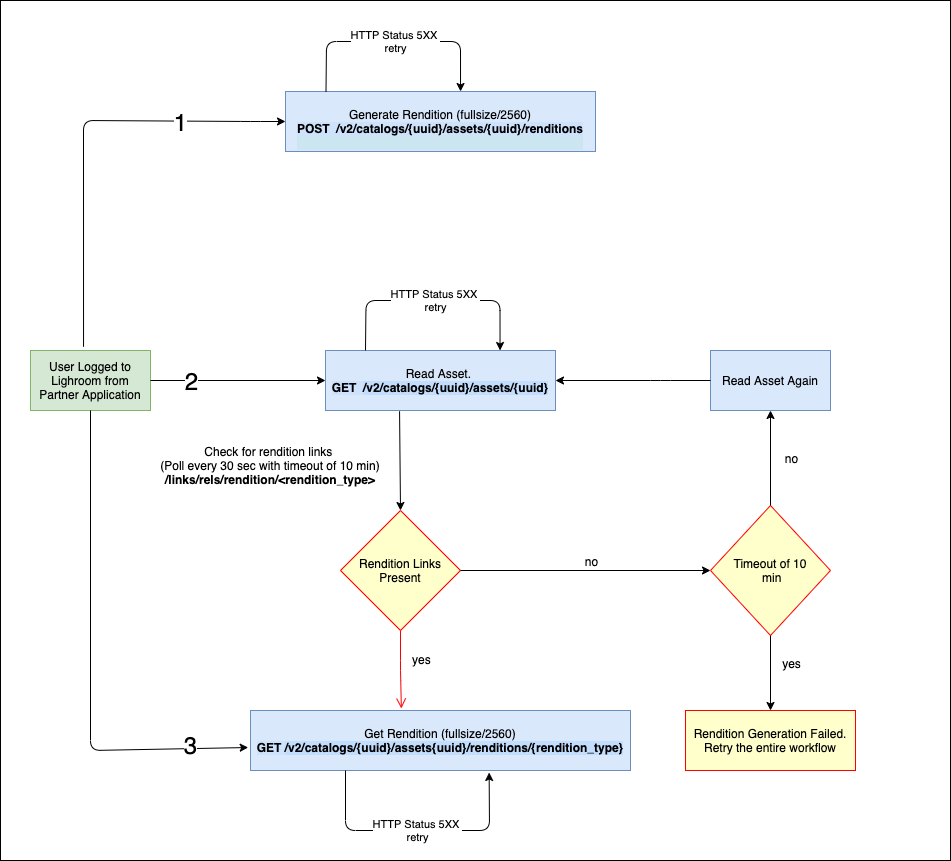

The diagram above was exported from draw.io. Its source (the exported page's mxGraphModel, read from the mxfile embedded in the PNG):
<mxGraphModel dx="2006" dy="850" grid="1" gridSize="10" guides="1" tooltips="1" connect="1" arrows="1" fold="1" page="0" pageScale="1" pageWidth="827" pageHeight="1169" math="0" shadow="0">
  <root>
    <mxCell id="0" />
    <mxCell id="1" parent="0" />
    <mxCell id="mCC1G-3ZKz1OBSQyUiRU-1" value="" style="rounded=0;whiteSpace=wrap;html=1;" parent="1" vertex="1">
      <mxGeometry x="-40" y="60" width="950" height="860" as="geometry" />
    </mxCell>
    <mxCell id="mCC1G-3ZKz1OBSQyUiRU-2" value="User Logged to Lighroom from Partner Application" style="rounded=0;whiteSpace=wrap;html=1;fillColor=#d5e8d4;strokeColor=#82b366;" parent="1" vertex="1">
      <mxGeometry x="-10" y="410" width="120" height="60" as="geometry" />
    </mxCell>
    <mxCell id="mCC1G-3ZKz1OBSQyUiRU-11" value="&lt;font style=&quot;font-size: 12px&quot;&gt;&lt;br&gt;Generate Rendition (fullsize/2560)&lt;br&gt;&lt;span style=&quot;font-weight: 600 ; background-color: rgba(97 , 175 , 254 , 0.1)&quot;&gt;POST&amp;nbsp;&amp;nbsp;&lt;/span&gt;&lt;a class=&quot;nostyle&quot; href=&quot;https://www.adobe.io/apis/creativecloud/lightroom/apidocs.html#/assets/getAsset&quot; style=&quot;font-weight: 600 ; background-color: rgba(97 , 175 , 254 , 0.1) ; box-sizing: border-box ; border: 0px none ; text-decoration: inherit ; outline: none ; display: inline ; cursor: pointer&quot;&gt;/v2/catalogs/{uuid}/assets/{uuid}/renditions&lt;/a&gt;&lt;br&gt;&lt;/font&gt;&lt;span class=&quot;opblock-summary-path&quot; style=&quot;box-sizing: border-box ; border: 0px none ; display: flex ; align-items: center ; word-break: break-all ; padding: 0px 10px ; font-family: , &amp;quot;adobeclean&amp;quot; , sans-serif ; font-weight: 600 ; color: rgb(59 , 65 , 81) ; background-color: rgba(73 , 204 , 144 , 0.1)&quot;&gt;&lt;div&gt;&lt;span style=&quot;box-sizing: border-box ; border: 0px none&quot;&gt;&lt;br&gt;&lt;/span&gt;&lt;/div&gt;&lt;/span&gt;" style="rounded=0;whiteSpace=wrap;html=1;fillColor=#dae8fc;strokeColor=#6c8ebf;" parent="1" vertex="1">
      <mxGeometry x="245" y="151" width="310" height="60" as="geometry" />
    </mxCell>
    <mxCell id="mCC1G-3ZKz1OBSQyUiRU-12" value="" style="endArrow=classic;html=1;exitX=0.25;exitY=0;exitDx=0;exitDy=0;entryX=0.835;entryY=0;entryDx=0;entryDy=0;entryPerimeter=0;" parent="1" edge="1">
      <mxGeometry width="50" height="50" relative="1" as="geometry">
        <mxPoint x="285.5" y="151" as="sourcePoint" />
        <mxPoint x="420.0500000000002" y="151" as="targetPoint" />
        <Array as="points">
          <mxPoint x="286" y="101" />
          <mxPoint x="420" y="101" />
        </Array>
      </mxGeometry>
    </mxCell>
    <mxCell id="mCC1G-3ZKz1OBSQyUiRU-13" value="HTTP Status 5XX&amp;nbsp;&lt;br&gt;retry" style="edgeLabel;html=1;align=center;verticalAlign=middle;resizable=0;points=[];" parent="mCC1G-3ZKz1OBSQyUiRU-12" vertex="1" connectable="0">
      <mxGeometry x="-0.1196" y="1" relative="1" as="geometry">
        <mxPoint x="16" as="offset" />
      </mxGeometry>
    </mxCell>
    <mxCell id="mCC1G-3ZKz1OBSQyUiRU-14" value="&lt;font style=&quot;font-size: 12px&quot;&gt;Read Asset.&amp;nbsp;&lt;br&gt;&lt;span style=&quot;box-sizing: border-box ; border: 0px none ; text-decoration: inherit ; outline: none ; background-color: rgba(97 , 175 , 254 , 0.1) ; display: inline ; cursor: pointer ; font-weight: 600&quot;&gt;GET&amp;nbsp;&amp;nbsp;&lt;a class=&quot;nostyle&quot; href=&quot;https://www.adobe.io/apis/creativecloud/lightroom/apidocs.html#/assets/getAsset&quot; style=&quot;box-sizing: border-box ; border: 0px none ; text-decoration: inherit ; outline: none ; background-color: rgba(97 , 175 , 254 , 0.1) ; display: inline ; cursor: pointer ; font-weight: 600&quot;&gt;/v2/catalogs/{uuid}/assets/{uuid}&lt;/a&gt;&lt;/span&gt;&lt;/font&gt;" style="rounded=0;whiteSpace=wrap;html=1;fillColor=#dae8fc;strokeColor=#6c8ebf;" parent="1" vertex="1">
      <mxGeometry x="285" y="410" width="230" height="60" as="geometry" />
    </mxCell>
    <mxCell id="mCC1G-3ZKz1OBSQyUiRU-15" value="" style="endArrow=classic;html=1;exitX=0.25;exitY=0;exitDx=0;exitDy=0;entryX=0.835;entryY=0;entryDx=0;entryDy=0;entryPerimeter=0;" parent="1" edge="1">
      <mxGeometry width="50" height="50" relative="1" as="geometry">
        <mxPoint x="325" y="410" as="sourcePoint" />
        <mxPoint x="459.5500000000002" y="410" as="targetPoint" />
        <Array as="points">
          <mxPoint x="325.5" y="360" />
          <mxPoint x="459.5" y="360" />
        </Array>
      </mxGeometry>
    </mxCell>
    <mxCell id="mCC1G-3ZKz1OBSQyUiRU-16" value="HTTP Status 5XX&amp;nbsp;&lt;br&gt;retry" style="edgeLabel;html=1;align=center;verticalAlign=middle;resizable=0;points=[];" parent="mCC1G-3ZKz1OBSQyUiRU-15" vertex="1" connectable="0">
      <mxGeometry x="-0.1196" y="1" relative="1" as="geometry">
        <mxPoint x="16" as="offset" />
      </mxGeometry>
    </mxCell>
    <mxCell id="mCC1G-3ZKz1OBSQyUiRU-17" value="Rendition Links Present" style="rhombus;whiteSpace=wrap;html=1;strokeColor=#ff0000;fillColor=#FFFFCC;" parent="1" vertex="1">
      <mxGeometry x="300" y="570" width="120" height="120" as="geometry" />
    </mxCell>
    <mxCell id="mCC1G-3ZKz1OBSQyUiRU-19" value="&lt;font style=&quot;font-size: 12px&quot;&gt;yes&lt;/font&gt;" style="edgeStyle=orthogonalEdgeStyle;html=1;align=left;verticalAlign=top;endArrow=open;endSize=8;strokeColor=#ff0000;entryX=0.397;entryY=-0.033;entryDx=0;entryDy=0;entryPerimeter=0;" parent="1" source="mCC1G-3ZKz1OBSQyUiRU-17" target="mCC1G-3ZKz1OBSQyUiRU-24" edge="1">
      <mxGeometry x="-0.5912" y="10" relative="1" as="geometry">
        <mxPoint x="360" y="810" as="targetPoint" />
        <mxPoint as="offset" />
      </mxGeometry>
    </mxCell>
    <mxCell id="mCC1G-3ZKz1OBSQyUiRU-20" value="" style="endArrow=classic;html=1;exitX=0.322;exitY=1.013;exitDx=0;exitDy=0;exitPerimeter=0;entryX=0.5;entryY=0;entryDx=0;entryDy=0;" parent="1" source="mCC1G-3ZKz1OBSQyUiRU-14" target="mCC1G-3ZKz1OBSQyUiRU-17" edge="1">
      <mxGeometry width="50" height="50" relative="1" as="geometry">
        <mxPoint x="360.0799999999999" y="533" as="sourcePoint" />
        <mxPoint x="359" y="600" as="targetPoint" />
      </mxGeometry>
    </mxCell>
    <mxCell id="mCC1G-3ZKz1OBSQyUiRU-21" value="Check for rendition links &lt;br&gt;(Poll every 30 sec with timeout of 10 min)&lt;br&gt;&lt;b&gt;/links/rels/rendition/&amp;lt;rendition_type&amp;gt;&lt;/b&gt;" style="text;html=1;strokeColor=none;fillColor=none;align=center;verticalAlign=middle;whiteSpace=wrap;rounded=0;" parent="1" vertex="1">
      <mxGeometry x="110" y="510" width="240" height="30" as="geometry" />
    </mxCell>
    <mxCell id="mCC1G-3ZKz1OBSQyUiRU-22" value="Read Asset Again" style="rounded=0;whiteSpace=wrap;html=1;fillColor=#dae8fc;strokeColor=#6c8ebf;" parent="1" vertex="1">
      <mxGeometry x="670" y="410" width="120" height="60" as="geometry" />
    </mxCell>
    <mxCell id="mCC1G-3ZKz1OBSQyUiRU-23" value="" style="endArrow=classic;html=1;exitX=0;exitY=0.5;exitDx=0;exitDy=0;entryX=1;entryY=0.5;entryDx=0;entryDy=0;" parent="1" source="mCC1G-3ZKz1OBSQyUiRU-22" target="mCC1G-3ZKz1OBSQyUiRU-14" edge="1">
      <mxGeometry width="50" height="50" relative="1" as="geometry">
        <mxPoint x="370" y="750" as="sourcePoint" />
        <mxPoint x="630" y="500" as="targetPoint" />
        <Array as="points">
          <mxPoint x="620" y="440" />
        </Array>
      </mxGeometry>
    </mxCell>
    <mxCell id="mCC1G-3ZKz1OBSQyUiRU-24" value="&lt;font style=&quot;font-size: 12px&quot;&gt;Get Rendition (fullsize/2560)&lt;br&gt;&lt;span style=&quot;box-sizing: border-box ; border: 0px none ; text-decoration: inherit ; outline: none ; background-color: rgba(97 , 175 , 254 , 0.1) ; display: inline ; cursor: pointer ; font-weight: 600&quot;&gt;GET&amp;nbsp;&lt;a class=&quot;nostyle&quot; href=&quot;https://www.adobe.io/apis/creativecloud/lightroom/apidocs.html#/assets/getAssetRendition&quot; style=&quot;box-sizing: border-box ; border: 0px none ; text-decoration: inherit ; outline: none ; background-color: rgba(97 , 175 , 254 , 0.1) ; display: inline ; cursor: pointer ; font-family: , &amp;quot;adobeclean&amp;quot; , sans-serif ; font-weight: 600&quot;&gt;/v2/catalogs/{uuid}/assets{uuid}/renditions/{rendition_type}&lt;/a&gt;&lt;/span&gt;&lt;/font&gt;" style="rounded=0;whiteSpace=wrap;html=1;fillColor=#dae8fc;strokeColor=#6c8ebf;" parent="1" vertex="1">
      <mxGeometry x="210" y="770" width="380" height="60" as="geometry" />
    </mxCell>
    <mxCell id="mCC1G-3ZKz1OBSQyUiRU-25" value="" style="endArrow=classic;html=1;exitX=0.442;exitY=-0.062;exitDx=0;exitDy=0;entryX=0;entryY=0.5;entryDx=0;entryDy=0;exitPerimeter=0;" parent="1" source="mCC1G-3ZKz1OBSQyUiRU-2" target="mCC1G-3ZKz1OBSQyUiRU-11" edge="1">
      <mxGeometry width="50" height="50" relative="1" as="geometry">
        <mxPoint x="360" y="430" as="sourcePoint" />
        <mxPoint x="410" y="380" as="targetPoint" />
        <Array as="points">
          <mxPoint x="43" y="180" />
          <mxPoint x="210" y="181" />
        </Array>
      </mxGeometry>
    </mxCell>
    <mxCell id="mCC1G-3ZKz1OBSQyUiRU-26" value="&lt;font style=&quot;font-size: 24px&quot;&gt;1&lt;/font&gt;" style="edgeLabel;html=1;align=center;verticalAlign=middle;resizable=0;points=[];" parent="mCC1G-3ZKz1OBSQyUiRU-25" vertex="1" connectable="0">
      <mxGeometry x="0.1505" relative="1" as="geometry">
        <mxPoint x="77" y="1" as="offset" />
      </mxGeometry>
    </mxCell>
    <mxCell id="mCC1G-3ZKz1OBSQyUiRU-27" value="" style="endArrow=classic;html=1;exitX=1;exitY=0.5;exitDx=0;exitDy=0;entryX=0;entryY=0.5;entryDx=0;entryDy=0;" parent="1" source="mCC1G-3ZKz1OBSQyUiRU-2" target="mCC1G-3ZKz1OBSQyUiRU-14" edge="1">
      <mxGeometry width="50" height="50" relative="1" as="geometry">
        <mxPoint x="360" y="430" as="sourcePoint" />
        <mxPoint x="410" y="380" as="targetPoint" />
        <Array as="points" />
      </mxGeometry>
    </mxCell>
    <mxCell id="dahMvBJgQgRes1QMIq6C-12" value="&lt;font style=&quot;font-size: 24px&quot;&gt;2&lt;/font&gt;" style="edgeLabel;html=1;align=center;verticalAlign=middle;resizable=0;points=[];fontSize=12;" parent="mCC1G-3ZKz1OBSQyUiRU-27" vertex="1" connectable="0">
      <mxGeometry x="-0.0642" y="1" relative="1" as="geometry">
        <mxPoint x="-42" y="1" as="offset" />
      </mxGeometry>
    </mxCell>
    <mxCell id="mCC1G-3ZKz1OBSQyUiRU-29" value="" style="endArrow=classic;html=1;exitX=0.5;exitY=1;exitDx=0;exitDy=0;entryX=-0.006;entryY=0.617;entryDx=0;entryDy=0;entryPerimeter=0;" parent="1" source="mCC1G-3ZKz1OBSQyUiRU-2" target="mCC1G-3ZKz1OBSQyUiRU-24" edge="1">
      <mxGeometry width="50" height="50" relative="1" as="geometry">
        <mxPoint x="360" y="740" as="sourcePoint" />
        <mxPoint x="410" y="690" as="targetPoint" />
        <Array as="points">
          <mxPoint x="50" y="810" />
        </Array>
      </mxGeometry>
    </mxCell>
    <mxCell id="mCC1G-3ZKz1OBSQyUiRU-30" value="&lt;font style=&quot;font-size: 24px&quot;&gt;3&lt;/font&gt;" style="edgeLabel;html=1;align=center;verticalAlign=middle;resizable=0;points=[];" parent="mCC1G-3ZKz1OBSQyUiRU-29" vertex="1" connectable="0">
      <mxGeometry x="0.7052" y="4" relative="1" as="geometry">
        <mxPoint x="16" as="offset" />
      </mxGeometry>
    </mxCell>
    <mxCell id="mCC1G-3ZKz1OBSQyUiRU-33" value="" style="endArrow=classic;html=1;exitX=0.25;exitY=1;exitDx=0;exitDy=0;entryX=0.628;entryY=1.033;entryDx=0;entryDy=0;entryPerimeter=0;" parent="1" source="mCC1G-3ZKz1OBSQyUiRU-24" target="mCC1G-3ZKz1OBSQyUiRU-24" edge="1">
      <mxGeometry width="50" height="50" relative="1" as="geometry">
        <mxPoint x="300" y="940" as="sourcePoint" />
        <mxPoint x="434.5500000000002" y="940" as="targetPoint" />
        <Array as="points">
          <mxPoint x="305" y="890" />
          <mxPoint x="449" y="890" />
        </Array>
      </mxGeometry>
    </mxCell>
    <mxCell id="mCC1G-3ZKz1OBSQyUiRU-34" value="HTTP Status 5XX&amp;nbsp;&lt;br&gt;retry" style="edgeLabel;html=1;align=center;verticalAlign=middle;resizable=0;points=[];" parent="mCC1G-3ZKz1OBSQyUiRU-33" vertex="1" connectable="0">
      <mxGeometry x="-0.1196" y="1" relative="1" as="geometry">
        <mxPoint x="16" as="offset" />
      </mxGeometry>
    </mxCell>
    <mxCell id="dahMvBJgQgRes1QMIq6C-1" value="Timeout of 10&lt;br&gt;&amp;nbsp;min" style="rhombus;whiteSpace=wrap;html=1;strokeColor=#FF0000;fillColor=#FFFFCC;" parent="1" vertex="1">
      <mxGeometry x="670" y="565" width="120" height="130" as="geometry" />
    </mxCell>
    <mxCell id="dahMvBJgQgRes1QMIq6C-2" value="" style="endArrow=classic;html=1;exitX=1;exitY=0.5;exitDx=0;exitDy=0;entryX=0;entryY=0.5;entryDx=0;entryDy=0;" parent="1" source="mCC1G-3ZKz1OBSQyUiRU-17" target="dahMvBJgQgRes1QMIq6C-1" edge="1">
      <mxGeometry width="50" height="50" relative="1" as="geometry">
        <mxPoint x="780" y="490" as="sourcePoint" />
        <mxPoint x="830" y="440" as="targetPoint" />
      </mxGeometry>
    </mxCell>
    <mxCell id="dahMvBJgQgRes1QMIq6C-10" value="no" style="edgeLabel;html=1;align=center;verticalAlign=middle;resizable=0;points=[];fontSize=12;" parent="dahMvBJgQgRes1QMIq6C-2" vertex="1" connectable="0">
      <mxGeometry x="0.04" relative="1" as="geometry">
        <mxPoint y="-10" as="offset" />
      </mxGeometry>
    </mxCell>
    <mxCell id="dahMvBJgQgRes1QMIq6C-3" value="" style="endArrow=classic;html=1;exitX=0.5;exitY=0;exitDx=0;exitDy=0;entryX=0.5;entryY=1;entryDx=0;entryDy=0;" parent="1" source="dahMvBJgQgRes1QMIq6C-1" target="mCC1G-3ZKz1OBSQyUiRU-22" edge="1">
      <mxGeometry width="50" height="50" relative="1" as="geometry">
        <mxPoint x="780" y="490" as="sourcePoint" />
        <mxPoint x="720" y="470" as="targetPoint" />
      </mxGeometry>
    </mxCell>
    <mxCell id="dahMvBJgQgRes1QMIq6C-5" value="&lt;font style=&quot;font-size: 12px&quot;&gt;no&lt;/font&gt;" style="edgeLabel;html=1;align=center;verticalAlign=middle;resizable=0;points=[];" parent="dahMvBJgQgRes1QMIq6C-3" vertex="1" connectable="0">
      <mxGeometry x="0.0105" y="-1" relative="1" as="geometry">
        <mxPoint x="19" as="offset" />
      </mxGeometry>
    </mxCell>
    <mxCell id="dahMvBJgQgRes1QMIq6C-7" value="" style="endArrow=classic;html=1;exitX=0.5;exitY=1;exitDx=0;exitDy=0;" parent="1" source="dahMvBJgQgRes1QMIq6C-1" edge="1">
      <mxGeometry width="50" height="50" relative="1" as="geometry">
        <mxPoint x="780" y="580" as="sourcePoint" />
        <mxPoint x="730" y="770" as="targetPoint" />
      </mxGeometry>
    </mxCell>
    <mxCell id="dahMvBJgQgRes1QMIq6C-11" value="yes" style="edgeLabel;html=1;align=center;verticalAlign=middle;resizable=0;points=[];fontSize=12;" parent="dahMvBJgQgRes1QMIq6C-7" vertex="1" connectable="0">
      <mxGeometry x="-0.2733" y="2" relative="1" as="geometry">
        <mxPoint x="18" as="offset" />
      </mxGeometry>
    </mxCell>
    <mxCell id="dahMvBJgQgRes1QMIq6C-8" value="Rendition Generation Failed. Retry the entire workflow" style="rounded=0;whiteSpace=wrap;html=1;strokeColor=#FF0000;fillColor=#FFFFCC;" parent="1" vertex="1">
      <mxGeometry x="645" y="770" width="170" height="60" as="geometry" />
    </mxCell>
  </root>
</mxGraphModel>